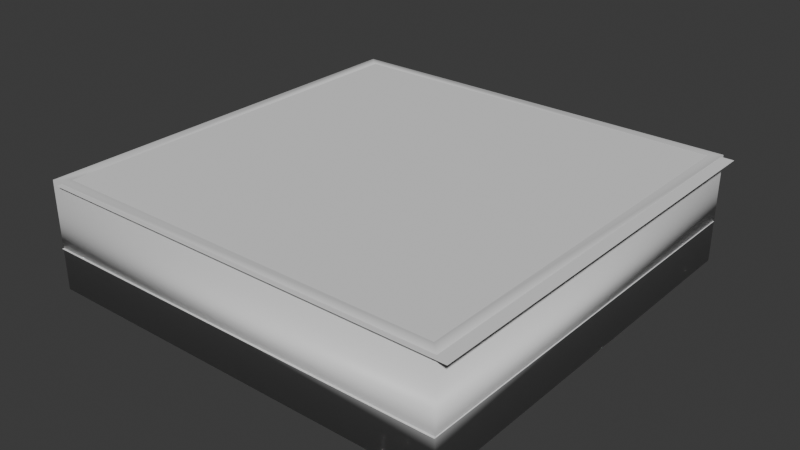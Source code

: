# Source: grocery_store.blend  (saved by Blender 5.0.119; exported with 4.5.12 LTS)
import bpy
from mathutils import Matrix  # noqa: F401  (used for matrix-valued properties, if any)

bpy.ops.wm.read_factory_settings(use_empty=True)
scene = bpy.context.scene
scene.name = 'Scene'

# ---- collections
col_collection = bpy.data.collections.new('Collection'); scene.collection.children.link(col_collection)

# ---- materials (node trees are filled in below, after node groups)
mat_material = bpy.data.materials.new('Material')
mat_material.alpha_threshold = 0.0
mat_material.use_backface_culling_lightprobe_volume = False
mat_material.roughness = 0.5
mat_material.line_color = (0.0, 0.0, 0.0, 1.0)

# ---- material node trees
mat_material.use_nodes = True; mat_material.node_tree.nodes.clear()
_N = mat_material.node_tree.nodes; _L = mat_material.node_tree.links
n0 = _N.new('ShaderNodeOutputMaterial'); n0.name = 'Material Output'; n0.location = (200, 100)
n1 = _N.new('ShaderNodeBsdfPrincipled'); n1.name = 'Principled BSDF'; n1.location = (-200, 100)
_L.new(n1.outputs[0], n0.inputs[0])
n0.is_active_output = True

# ---- world
world_world = bpy.data.worlds.new('World'); scene.world = world_world
world_world.use_nodes = True; world_world.node_tree.nodes.clear()
_N = world_world.node_tree.nodes; _L = world_world.node_tree.links
n0 = _N.new('ShaderNodeOutputWorld'); n0.name = 'World Output'; n0.location = (200, 100)
n1 = _N.new('ShaderNodeBackground'); n1.name = 'Background'; n1.location = (-200, 100)
n1.inputs[0].default_value = (0.05088, 0.05088, 0.05088, 1.0)
_L.new(n1.outputs[0], n0.inputs[0])
n0.is_active_output = True
world_world.color = (0.05088, 0.05088, 0.05088)
world_world.sun_shadow_jitter_overblur = 0.0

# ---- meshes
me_cube = bpy.data.meshes.new('Cube')
me_cube.from_pydata([(0.95, 0.95, -0.2546), (0.95, -0.95, -0.2546), (-0.95, 0.95, -0.2546), (-0.95, -0.95, -0.2546), (1.0, 1.0, 1.0), (1.0, 1.0, -1.0), (1.0, -1.0, 1.0), (1.0, -1.0, -1.0), (-1.0, 1.0, 1.0), (-1.0, 1.0, -1.0), (-1.0, -1.0, 1.0), (-1.0, -1.0, -1.0), (-0.95, -0.95, 1.0), (-0.95, -0.8379, 1.0), (-0.95, 0.95, 1.0), (0.95, 0.95, 1.0), (0.95, -0.95, 1.0)], [], [(1, 3, 12, 16), (3, 2, 14, 13, 12), (2, 3, 1, 0), (0, 1, 16, 15), (2, 0, 15, 14), (4, 8, 10, 13, 14, 15, 16, 6), (7, 6, 10, 11), (11, 10, 8, 9), (9, 5, 7, 11), (5, 4, 6, 7), (9, 8, 4, 5), (6, 16, 12, 13, 10)])
me_cube.polygons.foreach_set('use_smooth', [True] * 12)
_uv = me_cube.uv_layers.new(name='UVMap')
_uv.uv.foreach_set('vector', [0.375, 0.75, 0.375, 1.0, 0.6102, 1.0, 0.6102, 0.75, 0.375, 0.0, 0.375, 0.25, 0.6102, 0.25, 0.6102, 0.01476, 0.6102, 0.0, 0.125, 0.5, 0.125, 0.75, 0.375, 0.75, 0.375, 0.5, 0.375, 0.5, 0.375, 0.75, 0.6102, 0.75, 0.6102, 0.5, 0.375, 0.25, 0.375, 0.5, 0.6102, 0.5, 0.6102, 0.25, 0.625, 0.5, 0.875, 0.5, 0.875, 0.75, 0.8687, 0.7297, 0.8688, 0.5063, 0.6312, 0.5062, 0.6312, 0.7437, 0.625, 0.75, 0.375, 0.75, 0.625, 0.75, 0.625, 1.0, 0.375, 1.0, 0.375, 0.0, 0.625, 0.0, 0.625, 0.25, 0.375, 0.25, 0.125, 0.5, 0.375, 0.5, 0.375, 0.75, 0.125, 0.75, 0.375, 0.5, 0.625, 0.5, 0.625, 0.75, 0.375, 0.75, 0.375, 0.25, 0.625, 0.25, 0.625, 0.5, 0.375, 0.5, 0.625, 0.75, 0.6312, 0.7437, 0.8688, 0.7437, 0.8687, 0.7297, 0.875, 0.75])
me_cube.materials.append(mat_material)
me_cube.use_mirror_vertex_groups = False
me_cube.update()
me_cube_002 = bpy.data.meshes.new('Cube.002')
me_cube_002.from_pydata([(-1.0, -1.0, -1.0), (-1.0, -1.0, 1.0), (-1.0, 1.0, -1.0), (-1.0, 1.0, 1.0), (1.0, -1.0, -1.0), (1.0, -1.0, 1.0), (1.0, 1.0, -1.0), (1.0, 1.0, 1.0)], [], [(0, 1, 3, 2), (2, 3, 7, 6), (6, 7, 5, 4), (4, 5, 1, 0), (2, 6, 4, 0), (7, 3, 1, 5)])
me_cube_002.polygons.foreach_set('use_smooth', [True] * 6)
_uv = me_cube_002.uv_layers.new(name='UVMap')
_uv.uv.foreach_set('vector', [0.375, 0.0, 0.625, 0.0, 0.625, 0.25, 0.375, 0.25, 0.375, 0.25, 0.625, 0.25, 0.625, 0.5, 0.375, 0.5, 0.375, 0.5, 0.625, 0.5, 0.625, 0.75, 0.375, 0.75, 0.375, 0.75, 0.625, 0.75, 0.625, 1.0, 0.375, 1.0, 0.125, 0.5, 0.375, 0.5, 0.375, 0.75, 0.125, 0.75, 0.625, 0.5, 0.875, 0.5, 0.875, 0.75, 0.625, 0.75])
me_cube_002.update()
me_cube_003 = bpy.data.meshes.new('Cube.003')
me_cube_003.from_pydata([(-1.0, -1.0, -1.0), (-1.0, -1.0, 1.0), (-1.0, 1.0, -1.0), (-1.0, 1.0, 1.0), (1.0, -1.0, -1.0), (1.0, -1.0, 1.0), (1.0, 1.0, -1.0), (1.0, 1.0, 1.0)], [], [(0, 1, 3, 2), (2, 3, 7, 6), (6, 7, 5, 4), (4, 5, 1, 0), (2, 6, 4, 0), (7, 3, 1, 5)])
_uv = me_cube_003.uv_layers.new(name='UVMap')
_uv.uv.foreach_set('vector', [0.375, 0.0, 0.625, 0.0, 0.625, 0.25, 0.375, 0.25, 0.375, 0.25, 0.625, 0.25, 0.625, 0.5, 0.375, 0.5, 0.375, 0.5, 0.625, 0.5, 0.625, 0.75, 0.375, 0.75, 0.375, 0.75, 0.625, 0.75, 0.625, 1.0, 0.375, 1.0, 0.125, 0.5, 0.375, 0.5, 0.375, 0.75, 0.125, 0.75, 0.625, 0.5, 0.875, 0.5, 0.875, 0.75, 0.625, 0.75])
me_cube_003.update()

# ---- objects
ob_base = bpy.data.objects.new('Base', me_cube)
ob_floor = bpy.data.objects.new('Floor', me_cube_002)
ob_ceiling = bpy.data.objects.new('Ceiling', me_cube_003)

# ---- transforms, parenting, visibility, modifiers, constraints
ob_base.location = (-0.8274, 1.913, 11.69)
ob_base.scale = (204.6, 204.6, 52.98)
ob_base.lock_rotations_4d = False
ob_base.empty_display_type = 'ARROWS'
ob_base.lineart.crease_threshold = 0.0
ob_floor.location = (0.0, 0.0, -0.02)
ob_floor.scale = (204.6, 204.6, 0.1)
ob_ceiling.location = (11.41, -3.07, 64.4)
ob_ceiling.scale = (204.6, 204.6, 0.1)

# ---- collection membership
col_collection.objects.link(ob_base)
col_collection.objects.link(ob_floor)
col_collection.objects.link(ob_ceiling)

# ---- scene / render settings (as saved in the file)
scene.frame_start = 1; scene.frame_end = 250; scene.frame_set(1)
scene.render.engine = 'BLENDER_EEVEE_NEXT'
scene.render.bake_bias = 0.0
scene.render.bake_samples = 0
scene.cycles.sampling_pattern = 'TABULATED_SOBOL'
scene.eevee.use_volume_custom_range = False
bpy.context.view_layer.update()

# ---- added for rendering (the .blend has no active camera and no usable light): camera, sun
cam_auto = bpy.data.cameras.new('AutoCamera')
cam_auto.lens = 50.0
cam_auto.sensor_width = 36.0
cam_auto.clip_end = 9746.59
ob_auto_camera = bpy.data.objects.new('AutoCamera', cam_auto)
scene.collection.objects.link(ob_auto_camera)
ob_auto_camera.location = (560.654, -667.015, 455.981)
ob_auto_camera.rotation_euler = (1.09748, -7.21219e-08, 0.694738)
scene.camera = ob_auto_camera
light_auto_sun = bpy.data.lights.new('AutoSun', 'SUN')
light_auto_sun.energy = 3.0
light_auto_sun.angle = 0.0523599
ob_auto_sun = bpy.data.objects.new('AutoSun', light_auto_sun)
scene.collection.objects.link(ob_auto_sun)
ob_auto_sun.rotation_euler = (0.872665, 0.174533, 0.523599)
bpy.context.view_layer.update()
